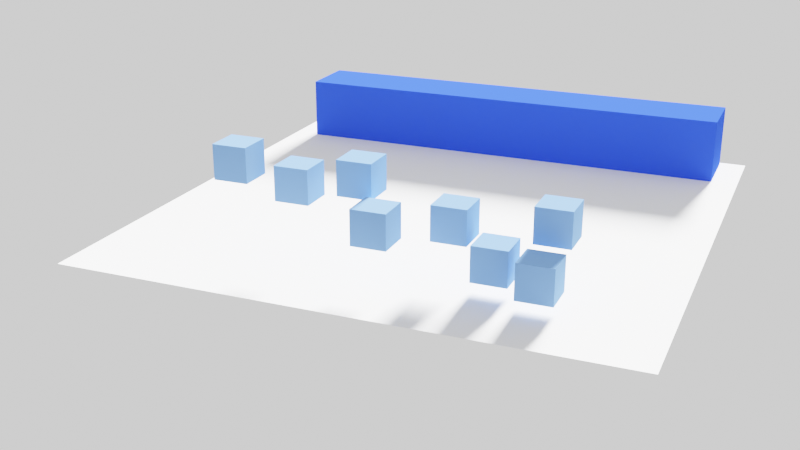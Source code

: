 # Source: animation_cubedrop_2.blend  (saved by Blender 3.1.7; exported with 4.5.12 LTS)
import bpy
from mathutils import Matrix  # noqa: F401  (used for matrix-valued properties, if any)

bpy.ops.wm.read_factory_settings(use_empty=True)
scene = bpy.context.scene
scene.name = 'Scene'

# ---- collections
col_collection = bpy.data.collections.new('Collection'); scene.collection.children.link(col_collection)

# ---- materials (node trees are filled in below, after node groups)
mat_material = bpy.data.materials.new('Material')
mat_material.alpha_threshold = 0.0
mat_material.line_color = (0.0, 0.0, 0.0, 1.0)
mat_material_001 = bpy.data.materials.new('Material.001')

# ---- material node trees
mat_material.use_nodes = True; mat_material.node_tree.nodes.clear()
_N = mat_material.node_tree.nodes; _L = mat_material.node_tree.links
n0 = _N.new('ShaderNodeOutputMaterial'); n0.name = 'Material Output'; n0.location = (300, 300)
n1 = _N.new('ShaderNodeBsdfDiffuse'); n1.name = 'Diffuse BSDF'; n1.location = (10, 300)
n1.inputs[0].default_value = (0.03263, 0.08044, 0.8, 1.0)
n1.inputs[1].default_value = 0.4
_L.new(n1.outputs[0], n0.inputs[0])
n0.is_active_output = True
mat_material_001.use_nodes = True; mat_material_001.node_tree.nodes.clear()
_N = mat_material_001.node_tree.nodes; _L = mat_material_001.node_tree.links
n0 = _N.new('ShaderNodeOutputMaterial'); n0.name = 'Material Output'; n0.location = (300, 300)
n1 = _N.new('ShaderNodeBsdfDiffuse'); n1.name = 'Diffuse BSDF'; n1.location = (10, 300)
n1.inputs[0].default_value = (0.1947, 0.3761, 0.8, 1.0)
n1.inputs[1].default_value = 0.5
_L.new(n1.outputs[0], n0.inputs[0])
n0.is_active_output = True

# ---- world
world_world = bpy.data.worlds.new('World'); scene.world = world_world
world_world.use_nodes = True; world_world.node_tree.nodes.clear()
_N = world_world.node_tree.nodes; _L = world_world.node_tree.links
n0 = _N.new('ShaderNodeOutputWorld'); n0.name = 'World Output'; n0.location = (300, 300)
n1 = _N.new('ShaderNodeBackground'); n1.name = 'Background'; n1.location = (10, 300)
n1.inputs[0].default_value = (1.0, 1.0, 1.0, 1.0)
_L.new(n1.outputs[0], n0.inputs[0])
n0.is_active_output = True
world_world.color = (0.05088, 0.05088, 0.05088)
world_world.use_sun_shadow = False
world_world.sun_shadow_jitter_overblur = 0.0

# ---- cameras
cam_camera = bpy.data.cameras.new('Camera')
cam_camera.clip_end = 300.0
cam_camera.ortho_scale = 7.314

# ---- lights
light_light = bpy.data.lights.new('Light', 'SUN')
light_light.transmission_factor = 0.0
light_light.angle = 0.1993
light_light.energy = 7.0
light_light.shadow_soft_size = 0.1
light_light.shadow_cascade_max_distance = 1000.0
light_light.use_nodes = True; light_light.node_tree.nodes.clear()
_N = light_light.node_tree.nodes; _L = light_light.node_tree.links
n0 = _N.new('ShaderNodeEmission'); n0.name = 'Emission'; n0.location = (10, 300)
n0.inputs[1].default_value = 7.0
n1 = _N.new('ShaderNodeOutputLight'); n1.name = 'Light Output'; n1.location = (300, 300)
_L.new(n0.outputs[0], n1.inputs[0])
n1.is_active_output = True

# ---- meshes
me_cube = bpy.data.meshes.new('Cube')
me_cube.from_pydata([(1.0, 1.0, 1.0), (1.0, 1.0, -1.0), (1.0, -1.0, 1.0), (1.0, -1.0, -1.0), (-1.0, 1.0, 1.0), (-1.0, 1.0, -1.0), (-1.0, -1.0, 1.0), (-1.0, -1.0, -1.0)], [], [(0, 4, 6, 2), (3, 2, 6, 7), (7, 6, 4, 5), (5, 1, 3, 7), (1, 0, 2, 3), (5, 4, 0, 1)])
_uv = me_cube.uv_layers.new(name='UVMap')
_uv.uv.foreach_set('vector', [0.625, 0.5, 0.875, 0.5, 0.875, 0.75, 0.625, 0.75, 0.375, 0.75, 0.625, 0.75, 0.625, 1.0, 0.375, 1.0, 0.375, 0.0, 0.625, 0.0, 0.625, 0.25, 0.375, 0.25, 0.125, 0.5, 0.375, 0.5, 0.375, 0.75, 0.125, 0.75, 0.375, 0.5, 0.625, 0.5, 0.625, 0.75, 0.375, 0.75, 0.375, 0.25, 0.625, 0.25, 0.625, 0.5, 0.375, 0.5])
me_cube.materials.append(mat_material)
me_cube.use_remesh_preserve_volume = False
me_cube.use_remesh_preserve_attributes = False
me_cube.use_mirror_vertex_groups = False
me_cube.update()
me_plane = bpy.data.meshes.new('Plane')
me_plane.from_pydata([(-1.0, -1.0, 0.0), (1.0, -1.0, 0.0), (-1.0, 1.0, 0.0), (1.0, 1.0, 0.0)], [], [(0, 1, 3, 2)])
_uv = me_plane.uv_layers.new(name='UVMap')
_uv.uv.foreach_set('vector', [0.0, 0.0, 1.0, 0.0, 1.0, 1.0, 0.0, 1.0])
me_plane.use_remesh_fix_poles = True
me_plane.use_remesh_preserve_attributes = False
me_plane.update()
me_cube_001 = bpy.data.meshes.new('Cube.001')
me_cube_001.from_pydata([(-1.0, -1.0, -1.0), (-1.0, -1.0, 1.0), (-1.0, 1.0, -1.0), (-1.0, 1.0, 1.0), (1.0, -1.0, -1.0), (1.0, -1.0, 1.0), (1.0, 1.0, -1.0), (1.0, 1.0, 1.0)], [], [(0, 1, 3, 2), (2, 3, 7, 6), (6, 7, 5, 4), (4, 5, 1, 0), (2, 6, 4, 0), (7, 3, 1, 5)])
_uv = me_cube_001.uv_layers.new(name='UVMap')
_uv.uv.foreach_set('vector', [0.375, 0.0, 0.625, 0.0, 0.625, 0.25, 0.375, 0.25, 0.375, 0.25, 0.625, 0.25, 0.625, 0.5, 0.375, 0.5, 0.375, 0.5, 0.625, 0.5, 0.625, 0.75, 0.375, 0.75, 0.375, 0.75, 0.625, 0.75, 0.625, 1.0, 0.375, 1.0, 0.125, 0.5, 0.375, 0.5, 0.375, 0.75, 0.125, 0.75, 0.625, 0.5, 0.875, 0.5, 0.875, 0.75, 0.625, 0.75])
me_cube_001.materials.append(mat_material_001)
me_cube_001.use_remesh_fix_poles = True
me_cube_001.use_remesh_preserve_attributes = False
me_cube_001.update()
me_cube_002 = bpy.data.meshes.new('Cube.002')
me_cube_002.from_pydata([(-1.0, -1.0, -1.0), (-1.0, -1.0, 1.0), (-1.0, 1.0, -1.0), (-1.0, 1.0, 1.0), (1.0, -1.0, -1.0), (1.0, -1.0, 1.0), (1.0, 1.0, -1.0), (1.0, 1.0, 1.0)], [], [(0, 1, 3, 2), (2, 3, 7, 6), (6, 7, 5, 4), (4, 5, 1, 0), (2, 6, 4, 0), (7, 3, 1, 5)])
_uv = me_cube_002.uv_layers.new(name='UVMap')
_uv.uv.foreach_set('vector', [0.375, 0.0, 0.625, 0.0, 0.625, 0.25, 0.375, 0.25, 0.375, 0.25, 0.625, 0.25, 0.625, 0.5, 0.375, 0.5, 0.375, 0.5, 0.625, 0.5, 0.625, 0.75, 0.375, 0.75, 0.375, 0.75, 0.625, 0.75, 0.625, 1.0, 0.375, 1.0, 0.125, 0.5, 0.375, 0.5, 0.375, 0.75, 0.125, 0.75, 0.625, 0.5, 0.875, 0.5, 0.875, 0.75, 0.625, 0.75])
me_cube_002.materials.append(mat_material_001)
me_cube_002.use_remesh_fix_poles = True
me_cube_002.use_remesh_preserve_attributes = False
me_cube_002.update()
me_cube_003 = bpy.data.meshes.new('Cube.003')
me_cube_003.from_pydata([(-1.0, -1.0, -1.0), (-1.0, -1.0, 1.0), (-1.0, 1.0, -1.0), (-1.0, 1.0, 1.0), (1.0, -1.0, -1.0), (1.0, -1.0, 1.0), (1.0, 1.0, -1.0), (1.0, 1.0, 1.0)], [], [(0, 1, 3, 2), (2, 3, 7, 6), (6, 7, 5, 4), (4, 5, 1, 0), (2, 6, 4, 0), (7, 3, 1, 5)])
_uv = me_cube_003.uv_layers.new(name='UVMap')
_uv.uv.foreach_set('vector', [0.375, 0.0, 0.625, 0.0, 0.625, 0.25, 0.375, 0.25, 0.375, 0.25, 0.625, 0.25, 0.625, 0.5, 0.375, 0.5, 0.375, 0.5, 0.625, 0.5, 0.625, 0.75, 0.375, 0.75, 0.375, 0.75, 0.625, 0.75, 0.625, 1.0, 0.375, 1.0, 0.125, 0.5, 0.375, 0.5, 0.375, 0.75, 0.125, 0.75, 0.625, 0.5, 0.875, 0.5, 0.875, 0.75, 0.625, 0.75])
me_cube_003.materials.append(mat_material_001)
me_cube_003.use_remesh_fix_poles = True
me_cube_003.use_remesh_preserve_attributes = False
me_cube_003.update()
me_cube_004 = bpy.data.meshes.new('Cube.004')
me_cube_004.from_pydata([(-1.0, -1.0, -1.0), (-1.0, -1.0, 1.0), (-1.0, 1.0, -1.0), (-1.0, 1.0, 1.0), (1.0, -1.0, -1.0), (1.0, -1.0, 1.0), (1.0, 1.0, -1.0), (1.0, 1.0, 1.0)], [], [(0, 1, 3, 2), (2, 3, 7, 6), (6, 7, 5, 4), (4, 5, 1, 0), (2, 6, 4, 0), (7, 3, 1, 5)])
_uv = me_cube_004.uv_layers.new(name='UVMap')
_uv.uv.foreach_set('vector', [0.375, 0.0, 0.625, 0.0, 0.625, 0.25, 0.375, 0.25, 0.375, 0.25, 0.625, 0.25, 0.625, 0.5, 0.375, 0.5, 0.375, 0.5, 0.625, 0.5, 0.625, 0.75, 0.375, 0.75, 0.375, 0.75, 0.625, 0.75, 0.625, 1.0, 0.375, 1.0, 0.125, 0.5, 0.375, 0.5, 0.375, 0.75, 0.125, 0.75, 0.625, 0.5, 0.875, 0.5, 0.875, 0.75, 0.625, 0.75])
me_cube_004.materials.append(mat_material_001)
me_cube_004.use_remesh_fix_poles = True
me_cube_004.use_remesh_preserve_attributes = False
me_cube_004.update()
me_cube_005 = bpy.data.meshes.new('Cube.005')
me_cube_005.from_pydata([(-1.0, -1.0, -1.0), (-1.0, -1.0, 1.0), (-1.0, 1.0, -1.0), (-1.0, 1.0, 1.0), (1.0, -1.0, -1.0), (1.0, -1.0, 1.0), (1.0, 1.0, -1.0), (1.0, 1.0, 1.0)], [], [(0, 1, 3, 2), (2, 3, 7, 6), (6, 7, 5, 4), (4, 5, 1, 0), (2, 6, 4, 0), (7, 3, 1, 5)])
_uv = me_cube_005.uv_layers.new(name='UVMap')
_uv.uv.foreach_set('vector', [0.375, 0.0, 0.625, 0.0, 0.625, 0.25, 0.375, 0.25, 0.375, 0.25, 0.625, 0.25, 0.625, 0.5, 0.375, 0.5, 0.375, 0.5, 0.625, 0.5, 0.625, 0.75, 0.375, 0.75, 0.375, 0.75, 0.625, 0.75, 0.625, 1.0, 0.375, 1.0, 0.125, 0.5, 0.375, 0.5, 0.375, 0.75, 0.125, 0.75, 0.625, 0.5, 0.875, 0.5, 0.875, 0.75, 0.625, 0.75])
me_cube_005.materials.append(mat_material_001)
me_cube_005.use_remesh_fix_poles = True
me_cube_005.use_remesh_preserve_attributes = False
me_cube_005.update()
me_cube_006 = bpy.data.meshes.new('Cube.006')
me_cube_006.from_pydata([(-1.0, -1.0, -1.0), (-1.0, -1.0, 1.0), (-1.0, 1.0, -1.0), (-1.0, 1.0, 1.0), (1.0, -1.0, -1.0), (1.0, -1.0, 1.0), (1.0, 1.0, -1.0), (1.0, 1.0, 1.0)], [], [(0, 1, 3, 2), (2, 3, 7, 6), (6, 7, 5, 4), (4, 5, 1, 0), (2, 6, 4, 0), (7, 3, 1, 5)])
_uv = me_cube_006.uv_layers.new(name='UVMap')
_uv.uv.foreach_set('vector', [0.375, 0.0, 0.625, 0.0, 0.625, 0.25, 0.375, 0.25, 0.375, 0.25, 0.625, 0.25, 0.625, 0.5, 0.375, 0.5, 0.375, 0.5, 0.625, 0.5, 0.625, 0.75, 0.375, 0.75, 0.375, 0.75, 0.625, 0.75, 0.625, 1.0, 0.375, 1.0, 0.125, 0.5, 0.375, 0.5, 0.375, 0.75, 0.125, 0.75, 0.625, 0.5, 0.875, 0.5, 0.875, 0.75, 0.625, 0.75])
me_cube_006.materials.append(mat_material_001)
me_cube_006.use_remesh_fix_poles = True
me_cube_006.use_remesh_preserve_attributes = False
me_cube_006.update()
me_cube_007 = bpy.data.meshes.new('Cube.007')
me_cube_007.from_pydata([(-1.0, -1.0, -1.0), (-1.0, -1.0, 1.0), (-1.0, 1.0, -1.0), (-1.0, 1.0, 1.0), (1.0, -1.0, -1.0), (1.0, -1.0, 1.0), (1.0, 1.0, -1.0), (1.0, 1.0, 1.0)], [], [(0, 1, 3, 2), (2, 3, 7, 6), (6, 7, 5, 4), (4, 5, 1, 0), (2, 6, 4, 0), (7, 3, 1, 5)])
_uv = me_cube_007.uv_layers.new(name='UVMap')
_uv.uv.foreach_set('vector', [0.375, 0.0, 0.625, 0.0, 0.625, 0.25, 0.375, 0.25, 0.375, 0.25, 0.625, 0.25, 0.625, 0.5, 0.375, 0.5, 0.375, 0.5, 0.625, 0.5, 0.625, 0.75, 0.375, 0.75, 0.375, 0.75, 0.625, 0.75, 0.625, 1.0, 0.375, 1.0, 0.125, 0.5, 0.375, 0.5, 0.375, 0.75, 0.125, 0.75, 0.625, 0.5, 0.875, 0.5, 0.875, 0.75, 0.625, 0.75])
me_cube_007.materials.append(mat_material_001)
me_cube_007.use_remesh_fix_poles = True
me_cube_007.use_remesh_preserve_attributes = False
me_cube_007.update()
me_cube_008 = bpy.data.meshes.new('Cube.008')
me_cube_008.from_pydata([(-1.0, -1.0, -1.0), (-1.0, -1.0, 1.0), (-1.0, 1.0, -1.0), (-1.0, 1.0, 1.0), (1.0, -1.0, -1.0), (1.0, -1.0, 1.0), (1.0, 1.0, -1.0), (1.0, 1.0, 1.0)], [], [(0, 1, 3, 2), (2, 3, 7, 6), (6, 7, 5, 4), (4, 5, 1, 0), (2, 6, 4, 0), (7, 3, 1, 5)])
_uv = me_cube_008.uv_layers.new(name='UVMap')
_uv.uv.foreach_set('vector', [0.375, 0.0, 0.625, 0.0, 0.625, 0.25, 0.375, 0.25, 0.375, 0.25, 0.625, 0.25, 0.625, 0.5, 0.375, 0.5, 0.375, 0.5, 0.625, 0.5, 0.625, 0.75, 0.375, 0.75, 0.375, 0.75, 0.625, 0.75, 0.625, 1.0, 0.375, 1.0, 0.125, 0.5, 0.375, 0.5, 0.375, 0.75, 0.125, 0.75, 0.625, 0.5, 0.875, 0.5, 0.875, 0.75, 0.625, 0.75])
me_cube_008.materials.append(mat_material_001)
me_cube_008.use_remesh_fix_poles = True
me_cube_008.use_remesh_preserve_attributes = False
me_cube_008.update()

# ---- objects
ob_cube = bpy.data.objects.new('Cube', me_cube)
ob_light = bpy.data.objects.new('Light', light_light)
ob_camera = bpy.data.objects.new('Camera', cam_camera)
ob_plane = bpy.data.objects.new('Plane', me_plane)
ob_cube_001 = bpy.data.objects.new('Cube.001', me_cube_001)
ob_cube_002 = bpy.data.objects.new('Cube.002', me_cube_002)
ob_cube_003 = bpy.data.objects.new('Cube.003', me_cube_003)
ob_cube_004 = bpy.data.objects.new('Cube.004', me_cube_004)
ob_cube_005 = bpy.data.objects.new('Cube.005', me_cube_005)
ob_cube_006 = bpy.data.objects.new('Cube.006', me_cube_006)
ob_cube_007 = bpy.data.objects.new('Cube.007', me_cube_007)
ob_cube_008 = bpy.data.objects.new('Cube.008', me_cube_008)

# ---- transforms, parenting, visibility, modifiers, constraints
ob_cube.location = (0.0, 6.77, 0.9868)
ob_cube.scale = (7.128, 1.0, 1.0)
ob_cube.lock_rotations_4d = False
ob_cube.empty_display_type = 'ARROWS'
ob_cube.lineart.crease_threshold = 0.0
ob_light.location = (0.7801, 6.796, 4.414)
ob_light.rotation_euler = (-0.4752, 1.119, 1.004)
ob_light.lock_rotations_4d = False
ob_light.empty_display_type = 'ARROWS'
ob_light.color = (0.0, 0.0, 0.0, 0.0)
ob_light.lineart.crease_threshold = 0.0
ob_camera.location = (11.0, -29.62, 11.5)
ob_camera.rotation_euler = (1.207, 2.983e-08, 0.396)
ob_camera.scale = (6.091, 6.091, 6.091)
ob_camera.lock_rotations_4d = False
ob_camera.empty_display_type = 'ARROWS'
ob_camera.color = (0.0, 0.0, 0.0, 0.0)
ob_camera.display_type = 'WIRE'
ob_camera.lineart.crease_threshold = 0.0
ob_plane.location = (0.0, 0.0, 0.0)
ob_plane.scale = (7.948, 7.948, 7.948)
ob_cube_001.location = (-3.848, -5.202, 2.623)
ob_cube_001.scale = (0.4929, 0.4929, 0.4929)
ob_cube_002.location = (-2.261, -4.821, 2.109)
ob_cube_002.scale = (0.4929, 0.4929, 0.4929)
ob_cube_003.location = (-0.5012, -4.695, 2.447)
ob_cube_003.scale = (0.4929, 0.4929, 0.4929)
ob_cube_004.location = (0.3799, -5.811, 1.603)
ob_cube_004.scale = (0.4929, 0.4929, 0.4929)
ob_cube_005.location = (2.087, -4.676, 1.572)
ob_cube_005.scale = (0.4929, 0.4929, 0.4929)
ob_cube_006.location = (3.355, -5.224, 0.872)
ob_cube_006.scale = (0.4929, 0.4929, 0.4929)
ob_cube_007.location = (4.73, -4.521, 1.846)
ob_cube_007.scale = (0.4929, 0.4929, 0.4929)
ob_cube_008.location = (4.674, -5.788, 0.85)
ob_cube_008.scale = (0.4929, 0.4929, 0.4929)

# ---- collection membership
col_collection.objects.link(ob_cube)
col_collection.objects.link(ob_light)
col_collection.objects.link(ob_camera)
col_collection.objects.link(ob_plane)
col_collection.objects.link(ob_cube_001)
col_collection.objects.link(ob_cube_002)
col_collection.objects.link(ob_cube_003)
col_collection.objects.link(ob_cube_004)
col_collection.objects.link(ob_cube_005)
col_collection.objects.link(ob_cube_006)
col_collection.objects.link(ob_cube_007)
col_collection.objects.link(ob_cube_008)

# ---- scene / render settings (as saved in the file)
scene.camera = ob_camera
scene.frame_start = 1; scene.frame_end = 150; scene.frame_set(1)
scene.render.engine = 'CYCLES'
scene.render.image_settings.file_format = 'FFMPEG'
scene.render.image_settings.color_mode = 'RGB'
scene.render.image_settings.quality = 100
scene.render.fps = 30
scene.cycles.samples = 200
scene.cycles.sampling_pattern = 'TABULATED_SOBOL'
scene.cycles.use_light_tree = False
scene.view_settings.view_transform = 'Filmic'
bpy.context.view_layer.update()
